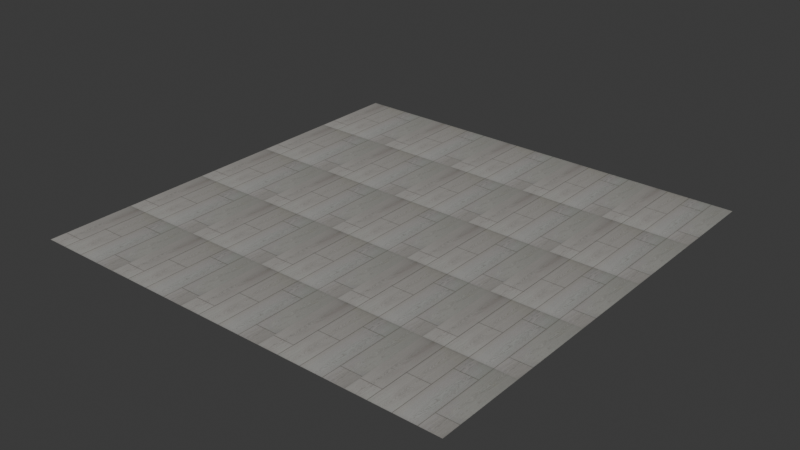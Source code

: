 # Source: whitehall-crest-rigid-core-luxury-vinyl-plank.blend  (saved by Blender 4.2.66; exported with 4.5.12 LTS)
import bpy
from mathutils import Matrix  # noqa: F401  (used for matrix-valued properties, if any)

bpy.ops.wm.read_factory_settings(use_empty=True)
scene = bpy.context.scene
scene.name = 'Scene'

# ---- images (referenced by path relative to the original .blend; pixels are not part of the script)
import os
ASSET_DIR = os.environ.get("B2B_ASSET_DIR", "")  # directory of the original .blend (textures are referenced by path, not embedded)
HERE = os.path.dirname(os.path.abspath(__file__))  # packed textures are extracted next to this script under _unpacked/

def load_image(name, relpath, width, height, colorspace="sRGB"):
    """Load a texture the original file referenced (path relative to the .blend, or extracted next to this script)."""
    p = next((c for c in (os.path.join(HERE, relpath), os.path.join(ASSET_DIR, relpath)) if relpath and os.path.exists(c)), "")
    if p:
        img = bpy.data.images.load(p, check_existing=True)
        img.name = name
    else:  # same state as the original file: an image datablock whose file is absent (Cycles renders it pink)
        img = bpy.data.images.new(name, width, height)
        img.source = "FILE"
        img.filepath = "//" + (relpath or name)
    img.colorspace_settings.name = colorspace
    return img
img_base = load_image('base', '_unpacked/base.069e78e8.png', 1024, 1024, 'sRGB')
img_rough = load_image('rough', '_unpacked/rough.91b59038.png', 1024, 1024, 'Non-Color')
img_normal = load_image('normal', '_unpacked/normal.529cd243.png', 1024, 1024, 'Non-Color')
img_ao = load_image('ao', '_unpacked/ao.9d6dba5b.png', 1024, 1024, 'Non-Color')

# ---- materials (node trees are filled in below, after node groups)
mat_whitehall_crest_rigid_core_luxury_vinyl_plank = bpy.data.materials.new('whitehall-crest-rigid-core-luxury-vinyl-plank')

# ---- material node trees
mat_whitehall_crest_rigid_core_luxury_vinyl_plank.use_nodes = True; mat_whitehall_crest_rigid_core_luxury_vinyl_plank.node_tree.nodes.clear()
_N = mat_whitehall_crest_rigid_core_luxury_vinyl_plank.node_tree.nodes; _L = mat_whitehall_crest_rigid_core_luxury_vinyl_plank.node_tree.links
n0 = _N.new('ShaderNodeBsdfPrincipled'); n0.name = 'Principled BSDF'; n0.location = (10, 300)
n1 = _N.new('ShaderNodeOutputMaterial'); n1.name = 'Material Output'; n1.location = (300, 300)
n2 = _N.new('ShaderNodeTexImage'); n2.name = 'Image Texture'; n2.location = (-638, 685)
n2.label = 'BASE COLOR'
n2.image = img_base
n3 = _N.new('ShaderNodeMapping'); n3.name = 'Mapping'; n3.location = (-898, 715)
n3.inputs[3].default_value = (5.0, 5.0, 1.0)
n4 = _N.new('ShaderNodeUVMap'); n4.name = 'UV Map'; n4.location = (-1158, 615)
n5 = _N.new('ShaderNodeSeparateColor'); n5.name = 'Separate Color'; n5.location = (-350, 256)
n6 = _N.new('ShaderNodeTexImage'); n6.name = 'Image Texture.001'; n6.location = (-640, 331)
n6.label = 'METALLIC ROUGHNESS'
n6.image = img_rough
n7 = _N.new('ShaderNodeMapping'); n7.name = 'Mapping.001'; n7.location = (-900, 361)
n7.inputs[3].default_value = (5.0, 5.0, 1.0)
n8 = _N.new('ShaderNodeUVMap'); n8.name = 'UV Map.001'; n8.location = (-1160, 261)
n9 = _N.new('ShaderNodeNormalMap'); n9.name = 'Normal Map'; n9.location = (-350, -60)
n9.inputs[0].default_value = 0.1
n10 = _N.new('ShaderNodeTexImage'); n10.name = 'Image Texture.002'; n10.location = (-640, -20)
n10.label = 'NORMAL MAP'
n10.image = img_normal
n11 = _N.new('ShaderNodeMapping'); n11.name = 'Mapping.002'; n11.location = (-900, 10)
n11.inputs[3].default_value = (5.0, 5.0, 1.0)
n12 = _N.new('ShaderNodeUVMap'); n12.name = 'UV Map.002'; n12.location = (-1160, -90)
n13 = _N.new('ShaderNodeTexImage'); n13.name = 'Image Texture.003'; n13.location = (-640, 1037)
n13.label = 'OCCLUSION'
n13.image = img_ao
n14 = _N.new('ShaderNodeMapping'); n14.name = 'Mapping.003'; n14.location = (-900, 1067)
n14.inputs[3].default_value = (5.0, 5.0, 1.0)
n15 = _N.new('ShaderNodeUVMap'); n15.name = 'UV Map.003'; n15.location = (-1160, 967)
n16 = _N.new('ShaderNodeMix'); n16.name = 'Mix'; n16.location = (-235, 661)
n16.data_type = 'RGBA'
n16.blend_type = 'MULTIPLY'
_L.new(n0.outputs[0], n1.inputs[0])
_L.new(n16.outputs[2], n0.inputs[0])
_L.new(n3.outputs[0], n2.inputs[0])
_L.new(n4.outputs[0], n3.inputs[0])
_L.new(n5.outputs[2], n0.inputs[1])
_L.new(n5.outputs[1], n0.inputs[2])
_L.new(n6.outputs[0], n5.inputs[0])
_L.new(n7.outputs[0], n6.inputs[0])
_L.new(n8.outputs[0], n7.inputs[0])
_L.new(n9.outputs[0], n0.inputs[5])
_L.new(n10.outputs[0], n9.inputs[1])
_L.new(n11.outputs[0], n10.inputs[0])
_L.new(n12.outputs[0], n11.inputs[0])
_L.new(n14.outputs[0], n13.inputs[0])
_L.new(n15.outputs[0], n14.inputs[0])
_L.new(n2.outputs[0], n16.inputs[6])
_L.new(n13.outputs[0], n16.inputs[7])
_L.new(n13.outputs[1], n16.inputs[0])
n1.is_active_output = True

# ---- world
world_world = bpy.data.worlds.new('World'); scene.world = world_world
world_world.use_nodes = True; world_world.node_tree.nodes.clear()
_N = world_world.node_tree.nodes; _L = world_world.node_tree.links
n0 = _N.new('ShaderNodeOutputWorld'); n0.name = 'World Output'; n0.location = (300, 300)
n1 = _N.new('ShaderNodeBackground'); n1.name = 'Background'; n1.location = (10, 300)
n1.inputs[0].default_value = (0.05088, 0.05088, 0.05088, 1.0)
_L.new(n1.outputs[0], n0.inputs[0])
n0.is_active_output = True
world_world.color = (0.05088, 0.05088, 0.05088)
world_world.sun_shadow_jitter_overblur = 0.0

# ---- meshes
me_plane = bpy.data.meshes.new('Plane')
me_plane.from_pydata([(1.0, -1.0, 0.0), (1.0, 1.0, 0.0), (-1.0, -1.0, 0.0), (-1.0, 1.0, 0.0)], [], [(0, 1, 2), (1, 3, 2)])
_uv = me_plane.uv_layers.new(name='UVMap')
_uv.uv.foreach_set('vector', [1.0, 0.0, 1.0, 1.0, 0.0, 0.0, 1.0, 1.0, 0.0, 1.0, 0.0, 0.0])
_uv.active_render = True
_uv = me_plane.uv_layers.new(name='UVMap.001')
_uv.uv.foreach_set('vector', [0.0, 1.0, 0.0, 1.0, 0.0, 1.0, 0.0, 1.0, 0.0, 1.0, 0.0, 1.0])
me_plane.materials.append(mat_whitehall_crest_rigid_core_luxury_vinyl_plank)
me_plane.update()
me_plane.normals_split_custom_set([tuple(v) for v in zip(*[iter([0.0, 0.0, 1.0, 0.0, 0.0, 1.0, 0.0, 0.0, 1.0, 0.0, 0.0, 1.0, 0.0, 0.0, 1.0, 0.0, 0.0, 1.0])] * 3)])

# ---- objects
ob_whitehall_crest_rigid_core_luxury_vinyl_plank = bpy.data.objects.new('whitehall-crest-rigid-core-luxury-vinyl-plank', me_plane)

# ---- transforms, parenting, visibility, modifiers, constraints
ob_whitehall_crest_rigid_core_luxury_vinyl_plank.location = (0.0, 0.0, 0.0)
ob_whitehall_crest_rigid_core_luxury_vinyl_plank.rotation_mode = 'QUATERNION'
ob_whitehall_crest_rigid_core_luxury_vinyl_plank.rotation_quaternion = (1.0, 0.0, 0.0, 0.0)

# ---- collection membership
scene.collection.objects.link(ob_whitehall_crest_rigid_core_luxury_vinyl_plank)

# ---- scene / render settings (as saved in the file)
scene.frame_start = 1; scene.frame_end = 250; scene.frame_set(1)
scene.render.engine = 'BLENDER_EEVEE_NEXT'
bpy.context.view_layer.update()

# ---- added for rendering (the .blend has no active camera and no usable light): camera, sun
cam_auto = bpy.data.cameras.new('AutoCamera')
cam_auto.lens = 50.0
cam_auto.sensor_width = 36.0
cam_auto.clip_end = 1000.0
ob_auto_camera = bpy.data.objects.new('AutoCamera', cam_auto)
scene.collection.objects.link(ob_auto_camera)
ob_auto_camera.location = (2.61693, -3.14032, 2.09354)
ob_auto_camera.rotation_euler = (1.09748, -7.21219e-08, 0.694738)
scene.camera = ob_auto_camera
light_auto_sun = bpy.data.lights.new('AutoSun', 'SUN')
light_auto_sun.energy = 3.0
light_auto_sun.angle = 0.0523599
ob_auto_sun = bpy.data.objects.new('AutoSun', light_auto_sun)
scene.collection.objects.link(ob_auto_sun)
ob_auto_sun.rotation_euler = (0.872665, 0.174533, 0.523599)
bpy.context.view_layer.update()
